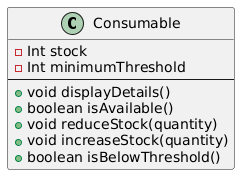

The diagram above was rendered by PlantUML. Its source (embedded in the PNG):
@startuml
class Consumable {
  - Int stock
  - Int minimumThreshold
  --
  + void displayDetails()
  + boolean isAvailable()
  + void reduceStock(quantity)
  + void increaseStock(quantity)
  + boolean isBelowThreshold()
}
@enduml